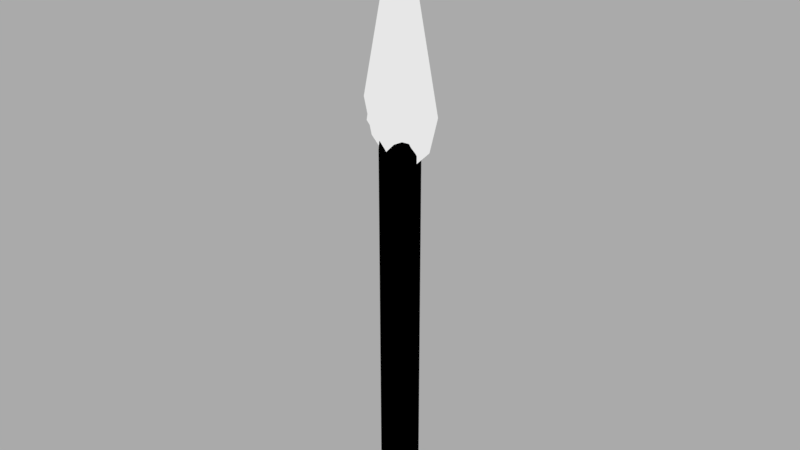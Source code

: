 # Source: Spike.blend  (saved by Blender 2.79.0; exported with 4.5.12 LTS)
import bpy
from mathutils import Matrix  # noqa: F401  (used for matrix-valued properties, if any)

bpy.ops.wm.read_factory_settings(use_empty=True)
scene = bpy.context.scene
scene.name = 'Scene'

# ---- collections
col_collection_1 = bpy.data.collections.new('Collection 1'); scene.collection.children.link(col_collection_1)

# ---- images (referenced by path relative to the original .blend; pixels are not part of the script)
import os
ASSET_DIR = os.environ.get("B2B_ASSET_DIR", "")  # directory of the original .blend (textures are referenced by path, not embedded)
HERE = os.path.dirname(os.path.abspath(__file__))  # packed textures are extracted next to this script under _unpacked/

def load_image(name, relpath, width, height, colorspace="sRGB"):
    """Load a texture the original file referenced (path relative to the .blend, or extracted next to this script)."""
    p = next((c for c in (os.path.join(HERE, relpath), os.path.join(ASSET_DIR, relpath)) if relpath and os.path.exists(c)), "")
    if p:
        img = bpy.data.images.load(p, check_existing=True)
        img.name = name
    else:  # same state as the original file: an image datablock whose file is absent (Cycles renders it pink)
        img = bpy.data.images.new(name, width, height)
        img.source = "FILE"
        img.filepath = "//" + (relpath or name)
    img.colorspace_settings.name = colorspace
    return img
img_metalness_001 = load_image('Metalness.001', 'Metalness.png', 1024, 1024, 'sRGB')

# ---- materials (node trees are filled in below, after node groups)
mat_wood = bpy.data.materials.new('Wood')
mat_wood.alpha_threshold = 0.0
mat_wood.diffuse_color = (0.3343, 0.1628, 0.08771, 1.0)
mat_wood.roughness = 0.5
mat_metal = bpy.data.materials.new('Metal')
mat_metal.alpha_threshold = 0.0
mat_metal.diffuse_color = (0.1186, 0.2594, 0.4385, 1.0)
mat_metal.roughness = 0.5

# ---- material node trees
mat_wood.use_nodes = True; mat_wood.node_tree.nodes.clear()
_N = mat_wood.node_tree.nodes; _L = mat_wood.node_tree.links
n0 = _N.new('ShaderNodeOutputMaterial'); n0.name = 'Material Output'; n0.location = (575, 300)
n1 = _N.new('ShaderNodeTexCoord'); n1.name = 'Texture Coordinate'; n1.location = (-1885, 368)
n2 = _N.new('ShaderNodeMapping'); n2.name = 'Mapping'; n2.location = (-1714, 408)
n3 = _N.new('ShaderNodeSeparateXYZ'); n3.name = 'Separate XYZ'; n3.location = (-1356, 409)
n4 = _N.new('ShaderNodeMath'); n4.name = 'Math.007'; n4.location = (-1139, 389)
n4.hide = True
n4.operation = 'MULTIPLY'
n5 = _N.new('ShaderNodeValue'); n5.name = 'Value'; n5.location = (-1350, 272)
n5.outputs[0].default_value = 1.9
n6 = _N.new('ShaderNodeMath'); n6.name = 'Math.008'; n6.location = (-1136, 350)
n6.width = 139
n6.hide = True
n6.operation = 'MULTIPLY'
n7 = _N.new('ShaderNodeMath'); n7.name = 'Math'; n7.location = (-918, 328)
n7.hide = True
n7.operation = 'MULTIPLY'
n8 = _N.new('ShaderNodeMath'); n8.name = 'Math.006'; n8.location = (-811, 326)
n8.operation = 'DIVIDE'
n9 = _N.new('ShaderNodeMath'); n9.name = 'Math.005'; n9.location = (-804, 484)
n9.operation = 'DIVIDE'
n10 = _N.new('ShaderNodeTexNoise'); n10.name = 'Noise Texture'; n10.location = (-1017, 199)
n10.inputs[2].default_value = 3.0
n10.inputs[3].default_value = 16.0
n11 = _N.new('ShaderNodeTexNoise'); n11.name = 'Noise Texture.001'; n11.location = (-1048, 599)
n11.inputs[2].default_value = 3.0
n11.inputs[3].default_value = 16.0
n12 = _N.new('ShaderNodeMath'); n12.name = 'Math.001'; n12.location = (-918, 373)
n12.hide = True
n12.operation = 'MULTIPLY'
n13 = _N.new('ShaderNodeMath'); n13.name = 'Math.009'; n13.location = (-1135, 310)
n13.hide = True
n13.operation = 'MULTIPLY'
n14 = _N.new('ShaderNodeMath'); n14.name = 'Math.002'; n14.location = (-636, 352)
n14.width = 141
n14.hide = True
n15 = _N.new('ShaderNodeMath'); n15.name = 'Math.003'; n15.location = (-517, 435)
n15.width = 130
n15.operation = 'POWER'
n16 = _N.new('ShaderNodeMath'); n16.name = 'Math.004'; n16.location = (-366, 426)
n16.width = 130
n16.operation = 'MODULO'
n16.inputs[1].default_value = 0.1
n17 = _N.new('ShaderNodeValToRGB'); n17.name = 'ColorRamp'; n17.location = (-206, 455)
while len(n17.color_ramp.elements) > 1: n17.color_ramp.elements.remove(n17.color_ramp.elements[-1])
n17.color_ramp.elements[0].position = 0.0; n17.color_ramp.elements[0].color = (0.04821, 0.01211, 0.00204, 1.0)
_e = n17.color_ramp.elements.new(0.2477); _e.color = (0.3715, 0.1306, 0.06176, 1.0)
_e = n17.color_ramp.elements.new(0.6955); _e.color = (0.7424, 0.4366, 0.1606, 1.0)
n18 = _N.new('ShaderNodeEmission'); n18.name = 'Emission'; n18.location = (445, 491)
n18.inputs[0].default_value = (0.0, 0.0, 0.0, 1.0)
n19 = _N.new('ShaderNodeBsdfPrincipled'); n19.name = 'Principled BSDF'; n19.location = (125, 432)
n19.width = 150
n19.subsurface_method = 'BURLEY'
n19.inputs[2].default_value = 0.675
n19.inputs[3].default_value = 1.45
n19.inputs[9].default_value = (1.0, 1.0, 1.0)
n20 = _N.new('ShaderNodeTexImage'); n20.name = 'Image Texture'; n20.location = (302, 182)
n20.width = 238
n20.image = img_metalness_001
_L.new(n1.outputs[3], n2.inputs[0])
_L.new(n2.outputs[0], n3.inputs[0])
_L.new(n7.outputs[0], n8.inputs[0])
_L.new(n15.outputs[0], n16.inputs[0])
_L.new(n14.outputs[0], n15.inputs[0])
_L.new(n12.outputs[0], n9.inputs[0])
_L.new(n9.outputs[0], n14.inputs[0])
_L.new(n8.outputs[0], n14.inputs[1])
_L.new(n10.outputs[0], n8.inputs[1])
_L.new(n16.outputs[0], n17.inputs[0])
_L.new(n11.outputs[0], n9.inputs[1])
_L.new(n3.outputs[0], n4.inputs[0])
_L.new(n3.outputs[1], n6.inputs[0])
_L.new(n3.outputs[2], n13.inputs[0])
_L.new(n5.outputs[0], n13.inputs[1])
_L.new(n5.outputs[0], n6.inputs[1])
_L.new(n5.outputs[0], n4.inputs[1])
_L.new(n6.outputs[0], n12.inputs[0])
_L.new(n6.outputs[0], n12.inputs[1])
_L.new(n13.outputs[0], n7.inputs[0])
_L.new(n13.outputs[0], n7.inputs[1])
_L.new(n17.outputs[0], n19.inputs[0])
_L.new(n18.outputs[0], n0.inputs[0])
n0.is_active_output = True
mat_metal.use_nodes = True; mat_metal.node_tree.nodes.clear()
_N = mat_metal.node_tree.nodes; _L = mat_metal.node_tree.links
n0 = _N.new('ShaderNodeOutputMaterial'); n0.name = 'Material Output'; n0.location = (461, 356)
n1 = _N.new('ShaderNodeBsdfPrincipled'); n1.name = 'Principled BSDF'; n1.location = (-8, 556)
n1.width = 150
n1.subsurface_method = 'BURLEY'
n1.inputs[0].default_value = (0.5795, 0.6626, 0.8, 1.0)
n1.inputs[3].default_value = 1.45
n1.inputs[9].default_value = (1.0, 1.0, 1.0)
n2 = _N.new('ShaderNodeTexImage'); n2.name = 'Image Texture'; n2.location = (539, 195)
n2.width = 236
n2.image = img_metalness_001
n3 = _N.new('ShaderNodeEmission'); n3.name = 'Emission'; n3.location = (201, 294)
n3.inputs[0].default_value = (0.8, 0.8, 0.8, 1.0)
_L.new(n3.outputs[0], n0.inputs[0])
n0.is_active_output = True

# ---- world
world_world = bpy.data.worlds.new('World'); scene.world = world_world
world_world.color = (0.402, 0.402, 0.402)
world_world.use_sun_shadow = False
world_world.sun_shadow_jitter_overblur = 0.0
world_world.cycles.sampling_method = 'MANUAL'

# ---- meshes
me_cylinder = bpy.data.meshes.new('Cylinder')
me_cylinder.from_pydata([(9.418e-08, 0.04676, -0.05871), (9.418e-08, 0.04676, 0.8864), (0.01789, 0.0432, -0.05871), (0.01789, 0.0432, 0.8864), (0.03306, 0.03306, -0.05871), (0.03306, 0.03306, 0.8864), (0.0432, 0.01789, -0.05871), (0.0432, 0.01789, 0.8864), (0.04676, -3.022e-08, -0.05871), (0.04676, -3.022e-08, 0.8864), (0.0432, -0.01789, -0.05871), (0.0432, -0.01789, 0.8864), (0.03306, -0.03306, -0.05871), (0.03306, -0.03306, 0.8864), (0.01789, -0.0432, -0.05871), (0.01789, -0.0432, 0.8864), (1.012e-07, -0.04676, -0.05871), (1.012e-07, -0.04676, 0.8864), (-0.01789, -0.0432, -0.05871), (-0.01789, -0.0432, 0.8864), (-0.03306, -0.03306, -0.05871), (-0.03306, -0.03306, 0.8864), (-0.0432, -0.01789, -0.05871), (-0.0432, -0.01789, 0.8864), (-0.04676, -2.762e-08, -0.05871), (-0.04676, -2.762e-08, 0.8864), (-0.0432, 0.01789, -0.05871), (-0.0432, 0.01789, 0.8864), (-0.03306, 0.03306, -0.05871), (-0.03306, 0.03306, 0.8864), (-0.01789, 0.0432, -0.05871), (-0.01789, 0.0432, 0.8864), (9.514e-08, 0.03737, 0.9737), (0.0143, 0.03452, 0.9737), (0.02642, 0.02642, 0.9737), (0.03452, 0.0143, 0.9737), (0.03737, -3.02e-08, 0.9737), (0.03452, -0.0143, 0.9737), (0.02642, -0.02642, 0.9737), (0.0143, -0.03452, 0.9737), (1.008e-07, -0.03737, 0.9737), (-0.0143, -0.03452, 0.9737), (-0.02642, -0.02642, 0.9737), (-0.03452, -0.0143, 0.9737), (-0.03737, -2.812e-08, 0.9737), (-0.03452, 0.0143, 0.9737), (-0.02642, 0.02642, 0.9737), (-0.0143, 0.03452, 0.9737), (0.0521, -0.02376, 0.9439), (0.02382, 1.962e-08, 0.8393), (0.06497, -0.03431, 0.9464), (-2.047e-08, -0.05051, 0.9007), (-2.047e-08, 2.069e-08, 0.8154), (-2.047e-08, -0.004134, 1.418), (-0.0521, -0.02376, 0.9439), (-0.02382, 1.962e-08, 0.8393), (-2.047e-08, -0.03622, 1.213), (-2.047e-08, -0.05223, 0.9032), (-0.06497, -0.03431, 0.9464), (0.1027, 1.327e-08, 0.9823), (0.0812, 1.706e-08, 0.897), (0.0521, 0.02376, 0.9439), (0.06497, 0.03431, 0.9464), (-2.047e-08, 0.05051, 0.9007), (-2.047e-08, -7.9e-09, 1.458), (-0.1027, 1.327e-08, 0.9823), (-0.0812, 1.706e-08, 0.897), (-2.047e-08, 0.004134, 1.418), (-0.0521, 0.02376, 0.9439), (-2.047e-08, 0.03622, 1.213), (-2.047e-08, 0.05223, 0.9032), (-0.06497, 0.03431, 0.9464)], [], [(0, 1, 3, 2), (2, 3, 5, 4), (4, 5, 7, 6), (6, 7, 9, 8), (8, 9, 11, 10), (10, 11, 13, 12), (12, 13, 15, 14), (14, 15, 17, 16), (16, 17, 19, 18), (18, 19, 21, 20), (20, 21, 23, 22), (22, 23, 25, 24), (24, 25, 27, 26), (26, 27, 29, 28), (28, 29, 31, 30), (30, 31, 1, 0), (0, 2, 4, 6, 8, 10, 12, 14, 16, 18, 20, 22, 24, 26, 28, 30), (1, 31, 47, 32), (33, 32, 47, 46, 45, 44, 43, 42, 41, 40, 39, 38, 37, 36, 35, 34), (9, 7, 35, 36), (19, 17, 40, 41), (29, 27, 45, 46), (5, 3, 33, 34), (15, 13, 38, 39), (25, 23, 43, 44), (11, 9, 36, 37), (21, 19, 41, 42), (31, 29, 46, 47), (7, 5, 34, 35), (17, 15, 39, 40), (3, 1, 32, 33), (27, 25, 44, 45), (13, 11, 37, 38), (23, 21, 42, 43), (53, 48, 59, 64), (48, 51, 52, 49), (59, 48, 49, 60), (48, 53, 50), (56, 57, 50, 53), (51, 48, 50, 57), (53, 64, 65, 54), (54, 55, 52, 51), (65, 66, 55, 54), (54, 58, 53), (56, 53, 58, 57), (51, 57, 58, 54), (67, 64, 59, 61), (61, 49, 52, 63), (59, 60, 49, 61), (61, 62, 67), (69, 67, 62, 70), (63, 70, 62, 61), (67, 68, 65, 64), (68, 63, 52, 55), (65, 68, 55, 66), (68, 67, 71), (69, 70, 71, 67), (63, 68, 71, 70)])
me_cylinder.polygons.foreach_set('material_index', [0, 0, 0, 0, 0, 0, 0, 0, 0, 0, 0, 0, 0, 0, 0, 0, 0, 0, 0, 0, 0, 0, 0, 0, 0, 0, 0, 0, 0, 0, 0, 0, 0, 0, 1, 1, 1, 1, 1, 1, 1, 1, 1, 1, 1, 1, 1, 1, 1, 1, 1, 1, 1, 1, 1, 1, 1, 1])
_uv = me_cylinder.uv_layers.new(name='UVMap')
_uv.uv.foreach_set('vector', [0.1725, 0.0001803, 0.1702, 0.8894, 0.1549, 0.889, 0.1568, 0.0001637, 0.1568, 0.0001637, 0.1549, 0.889, 0.1396, 0.8887, 0.1411, 0.0001503, 0.1411, 0.0001503, 0.1396, 0.8887, 0.1243, 0.8886, 0.1255, 0.0001405, 0.1255, 0.0001405, 0.1243, 0.8886, 0.1091, 0.8887, 0.1098, 0.0001341, 0.1098, 0.0001341, 0.1091, 0.8887, 0.09383, 0.889, 0.09415, 0.0001311, 0.09415, 0.0001311, 0.09383, 0.889, 0.07852, 0.8894, 0.07849, 0.0001316, 0.07849, 0.0001316, 0.07852, 0.8894, 0.06315, 0.8901, 0.06282, 0.0001355, 0.06282, 0.0001355, 0.06315, 0.8901, 0.04768, 0.8909, 0.04716, 0.0001427, 0.04716, 0.0001427, 0.04768, 0.8909, 0.0321, 0.892, 0.03149, 0.000153, 0.03149, 0.000153, 0.0321, 0.892, 0.01637, 0.8932, 0.01581, 0.0001666, 0.01581, 0.0001666, 0.01637, 0.8932, 0.0004732, 0.8946, 0.0001311, 0.0001832, 0.2508, 0.00031, 0.2482, 0.8947, 0.2323, 0.8932, 0.2352, 0.0002786, 0.2352, 0.0002786, 0.2323, 0.8932, 0.2166, 0.892, 0.2195, 0.0002495, 0.2195, 0.0002495, 0.2166, 0.892, 0.201, 0.8909, 0.2038, 0.0002233, 0.2038, 0.0002233, 0.201, 0.8909, 0.1855, 0.8901, 0.1881, 0.0002002, 0.1881, 0.0002002, 0.1855, 0.8901, 0.1702, 0.8894, 0.1725, 0.0001803, 0.3203, 0.5727, 0.326, 0.5865, 0.326, 0.6014, 0.3203, 0.6152, 0.3097, 0.6257, 0.296, 0.6314, 0.2811, 0.6314, 0.2673, 0.6257, 0.2567, 0.6152, 0.251, 0.6014, 0.251, 0.5865, 0.2567, 0.5727, 0.2673, 0.5622, 0.2811, 0.5565, 0.296, 0.5565, 0.3097, 0.5622, 0.1702, 0.8894, 0.1855, 0.8901, 0.1857, 0.9953, 0.1704, 0.9953, 0.3861, 0.5924, 0.3816, 0.6034, 0.3732, 0.6118, 0.3621, 0.6164, 0.3502, 0.6164, 0.3392, 0.6118, 0.3308, 0.6034, 0.3262, 0.5924, 0.3262, 0.5805, 0.3308, 0.5695, 0.3392, 0.561, 0.3502, 0.5565, 0.3621, 0.5565, 0.3732, 0.561, 0.3816, 0.5695, 0.3861, 0.5805, 0.1091, 0.8887, 0.1243, 0.8886, 0.1246, 0.9953, 0.1093, 0.9953, 0.0321, 0.892, 0.04768, 0.8909, 0.04813, 0.9953, 0.03289, 0.9953, 0.201, 0.8909, 0.2166, 0.892, 0.2161, 0.9953, 0.2009, 0.9953, 0.1396, 0.8887, 0.1549, 0.889, 0.1552, 0.9953, 0.1399, 0.9953, 0.06315, 0.8901, 0.07852, 0.8894, 0.07867, 0.9953, 0.06339, 0.9953, 0.2323, 0.8932, 0.2482, 0.8947, 0.2463, 0.9953, 0.2313, 0.9953, 0.09383, 0.889, 0.1091, 0.8887, 0.1093, 0.9953, 0.09396, 0.9953, 0.01637, 0.8932, 0.0321, 0.892, 0.03289, 0.9953, 0.01768, 0.9953, 0.1855, 0.8901, 0.201, 0.8909, 0.2009, 0.9953, 0.1857, 0.9953, 0.1243, 0.8886, 0.1396, 0.8887, 0.1399, 0.9953, 0.1246, 0.9953, 0.04768, 0.8909, 0.06315, 0.8901, 0.06339, 0.9953, 0.04813, 0.9953, 0.1549, 0.889, 0.1702, 0.8894, 0.1704, 0.9953, 0.1552, 0.9953, 0.2166, 0.892, 0.2323, 0.8932, 0.2313, 0.9953, 0.2161, 0.9953, 0.07852, 0.8894, 0.09383, 0.889, 0.09396, 0.9953, 0.07867, 0.9953, 0.0004732, 0.8946, 0.01637, 0.8932, 0.01768, 0.9953, 0.002494, 0.9953, 0.4902, 0.5251, 0.6232, 0.1409, 0.6619, 0.1821, 0.4843, 0.5562, 0.6232, 0.1409, 0.573, 0.09023, 0.5901, 0.0001311, 0.612, 0.02549, 0.6619, 0.1821, 0.6232, 0.1409, 0.612, 0.02549, 0.6619, 0.09721, 0.6232, 0.1409, 0.4902, 0.5251, 0.609, 0.1484, 0.5329, 0.301, 0.5725, 0.09292, 0.609, 0.1484, 0.4902, 0.5251, 0.573, 0.09023, 0.6232, 0.1409, 0.609, 0.1484, 0.5725, 0.09292, 0.4902, 0.5251, 0.4843, 0.5562, 0.4566, 0.143, 0.5077, 0.1189, 0.5077, 0.1189, 0.5605, 0.01568, 0.5901, 0.0001311, 0.573, 0.09023, 0.4566, 0.143, 0.4877, 0.06407, 0.5605, 0.01568, 0.5077, 0.1189, 0.5077, 0.1189, 0.5181, 0.1311, 0.4902, 0.5251, 0.5329, 0.301, 0.4902, 0.5251, 0.5181, 0.1311, 0.5725, 0.09292, 0.573, 0.09023, 0.5725, 0.09292, 0.5181, 0.1311, 0.5077, 0.1189, 0.2847, 0.5251, 0.2788, 0.5562, 0.251, 0.143, 0.3021, 0.1189, 0.3021, 0.1189, 0.3549, 0.01568, 0.3846, 0.0001311, 0.3674, 0.09023, 0.251, 0.143, 0.2822, 0.06407, 0.3549, 0.01568, 0.3021, 0.1189, 0.3021, 0.1189, 0.3125, 0.1311, 0.2847, 0.5251, 0.3273, 0.301, 0.2847, 0.5251, 0.3125, 0.1311, 0.3669, 0.09292, 0.3674, 0.09023, 0.3669, 0.09292, 0.3125, 0.1311, 0.3021, 0.1189, 0.2847, 0.5251, 0.4177, 0.1409, 0.4563, 0.1821, 0.2788, 0.5562, 0.4177, 0.1409, 0.3674, 0.09023, 0.3846, 0.0001311, 0.4065, 0.02549, 0.4563, 0.1821, 0.4177, 0.1409, 0.4065, 0.02549, 0.4563, 0.09721, 0.4177, 0.1409, 0.2847, 0.5251, 0.4035, 0.1484, 0.3273, 0.301, 0.3669, 0.09292, 0.4035, 0.1484, 0.2847, 0.5251, 0.3674, 0.09023, 0.4177, 0.1409, 0.4035, 0.1484, 0.3669, 0.09292])
me_cylinder.materials.append(mat_wood)
me_cylinder.materials.append(mat_metal)
me_cylinder.use_remesh_preserve_volume = False
me_cylinder.use_remesh_preserve_attributes = False
me_cylinder.use_mirror_vertex_groups = False
me_cylinder.update()
arm_armature = bpy.data.armatures.new('Armature')  # bones are not reproduced

# ---- objects
ob_armature = bpy.data.objects.new('Armature', arm_armature)
ob_cylinder = bpy.data.objects.new('Cylinder', me_cylinder)

# ---- transforms, parenting, visibility, modifiers, constraints
ob_armature.location = (0.0, 0.0, 0.0)
ob_armature.lineart.crease_threshold = 0.0
ob_cylinder.parent = ob_armature
ob_cylinder.location = (0.0, 0.0, 0.0)
ob_cylinder.lineart.crease_threshold = 0.0
_vg = ob_cylinder.vertex_groups.new(name='Bone')
for _i, _w in zip([0, 1, 2, 3, 4, 5, 6, 7, 8, 9, 10, 11, 12, 13, 14, 15, 16, 17, 18, 19, 20, 21, 22, 23, 24, 25, 26, 27, 28, 29, 30, 31, 32, 33, 34, 35, 36, 37, 38, 39, 40, 41, 42, 43, 44, 45, 46, 47, 48, 49, 50, 51, 52, 53, 54, 55, 56, 57, 58, 59, 60, 61, 62, 63, 64, 65, 66, 67, 68, 69, 70, 71], [1.0, 1.0, 1.0, 1.0, 1.0, 1.0, 1.0, 1.0, 1.0, 1.0, 1.0, 1.0, 1.0, 1.0, 1.0, 1.0, 1.0, 1.0, 1.0, 1.0, 1.0, 1.0, 1.0, 1.0, 1.0, 1.0, 1.0, 1.0, 1.0, 1.0, 1.0, 1.0, 1.0, 1.0, 1.0, 1.0, 1.0, 1.0, 1.0, 1.0, 1.0, 1.0, 1.0, 1.0, 1.0, 1.0, 1.0, 1.0, 1.0, 1.0, 1.0, 1.0, 1.0, 1.0, 1.0, 1.0, 1.0, 1.0, 1.0, 1.0, 1.0, 1.0, 1.0, 1.0, 1.0, 1.0, 1.0, 1.0, 1.0, 1.0, 1.0, 1.0]): _vg.add([_i], _w, 'REPLACE')
_m = ob_cylinder.modifiers.new('Armature', 'ARMATURE')
_m.object = ob_armature

# ---- collection membership
col_collection_1.objects.link(ob_armature)
col_collection_1.objects.link(ob_cylinder)

# ---- scene / render settings (as saved in the file)
scene.frame_start = 1; scene.frame_end = 30; scene.frame_set(30)
scene.render.engine = 'CYCLES'
scene.render.resolution_percentage = 50
scene.render.fps = 60
scene.render.dither_intensity = 0.0
scene.cycles.use_denoising = False
scene.cycles.samples = 128
scene.cycles.sampling_pattern = 'TABULATED_SOBOL'
scene.cycles.use_adaptive_sampling = False
scene.cycles.use_light_tree = False
scene.cycles.blur_glossy = 0.0
scene.cycles.sample_clamp_indirect = 0.0
scene.cycles.bake_type = 'ROUGHNESS'
scene.view_settings.view_transform = 'Standard'
bpy.context.view_layer.update()

# ---- added for rendering (the .blend has no active camera): camera
cam_auto = bpy.data.cameras.new('AutoCamera')
cam_auto.lens = 50.0
cam_auto.sensor_width = 36.0
cam_auto.clip_end = 1000.0
ob_auto_camera = bpy.data.objects.new('AutoCamera', cam_auto)
scene.collection.objects.link(ob_auto_camera)
ob_auto_camera.location = (1.41978, -1.70374, 1.83568)
ob_auto_camera.rotation_euler = (1.09748, -7.21219e-08, 0.694738)
scene.camera = ob_auto_camera
bpy.context.view_layer.update()
